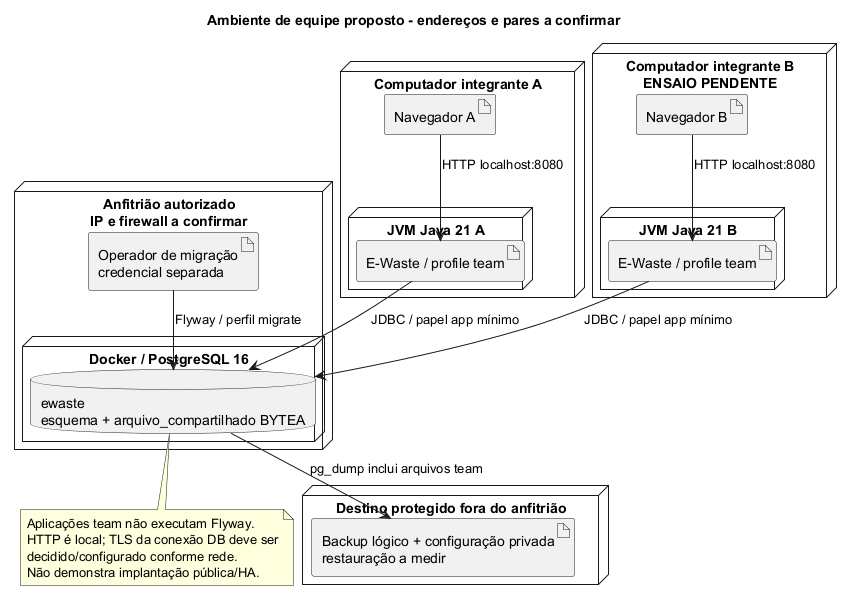

The diagram above was rendered by PlantUML. Its source (embedded in the PNG):
@startuml
!pragma layout smetana
title Ambiente de equipe proposto - endereços e pares a confirmar
node "Computador integrante A" as A {
  artifact "Navegador A" as BA
  node "JVM Java 21 A" {
    artifact "E-Waste / profile team" as AppA
  }
}
node "Computador integrante B\nENSAIO PENDENTE" as B {
  artifact "Navegador B" as BB
  node "JVM Java 21 B" {
    artifact "E-Waste / profile team" as AppB
  }
}
node "Anfitrião autorizado\nIP e firewall a confirmar" as Host {
  node "Docker / PostgreSQL 16" {
    database "ewaste\nesquema + arquivo_compartilhado BYTEA" as Banco
  }
  artifact "Operador de migração\ncredencial separada" as Op
}
node "Destino protegido fora do anfitrião" {
  artifact "Backup lógico + configuração privada\nrestauração a medir" as Backup
}
BA --> AppA : HTTP localhost:8080
BB --> AppB : HTTP localhost:8080
AppA --> Banco : JDBC / papel app mínimo
AppB --> Banco : JDBC / papel app mínimo
Op --> Banco : Flyway / perfil migrate
Banco --> Backup : pg_dump inclui arquivos team
note bottom of Banco
Aplicações team não executam Flyway.
HTTP é local; TLS da conexão DB deve ser
decidido/configurado conforme rede.
Não demonstra implantação pública/HA.
end note
@enduml